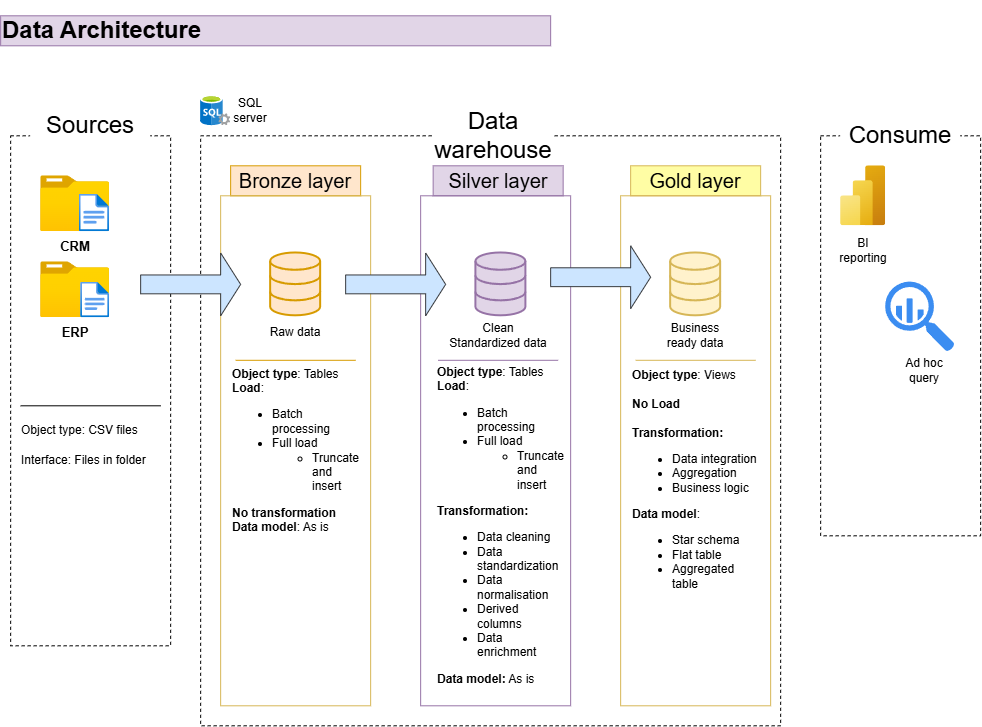

The diagram above was exported from draw.io. Its source (the exported page's mxGraphModel, read from the mxfile embedded in the PNG):
<mxGraphModel dx="1212" dy="1836" grid="1" gridSize="10" guides="1" tooltips="1" connect="1" arrows="1" fold="1" page="1" pageScale="1" pageWidth="850" pageHeight="1100" math="0" shadow="0">
  <root>
    <mxCell id="0" />
    <mxCell id="1" parent="0" />
    <mxCell id="33pPQ6YXrf6OS7EGl2TE-1" parent="1" style="text;html=1;whiteSpace=wrap;strokeColor=#9673a6;fillColor=#e1d5e7;align=left;verticalAlign=middle;rounded=0;" value="&lt;h1&gt;&lt;span&gt;Data Architecture&lt;/span&gt;&lt;/h1&gt;" vertex="1">
      <mxGeometry height="30" width="550" x="30" as="geometry" />
    </mxCell>
    <mxCell id="33pPQ6YXrf6OS7EGl2TE-3" parent="1" style="rounded=0;whiteSpace=wrap;html=1;dashed=1;movable=1;resizable=1;rotatable=1;deletable=1;editable=1;locked=0;connectable=1;" value="" vertex="1">
      <mxGeometry height="510" width="160" x="40" y="120" as="geometry" />
    </mxCell>
    <mxCell id="33pPQ6YXrf6OS7EGl2TE-4" parent="1" style="rounded=0;whiteSpace=wrap;html=1;strokeColor=none;" value="&lt;font style=&quot;font-size: 24px;&quot;&gt;Sources&lt;/font&gt;" vertex="1">
      <mxGeometry height="60" width="120" x="60" y="80" as="geometry" />
    </mxCell>
    <mxCell id="33pPQ6YXrf6OS7EGl2TE-5" parent="1" style="rounded=0;whiteSpace=wrap;html=1;dashed=1;" value="" vertex="1">
      <mxGeometry height="590" width="580" x="230" y="120" as="geometry" />
    </mxCell>
    <mxCell id="33pPQ6YXrf6OS7EGl2TE-6" parent="1" style="rounded=0;whiteSpace=wrap;html=1;strokeColor=none;" value="&lt;font style=&quot;font-size: 24px;&quot;&gt;Data warehouse&lt;/font&gt;" vertex="1">
      <mxGeometry height="60" width="120" x="462.5" y="90" as="geometry" />
    </mxCell>
    <mxCell id="33pPQ6YXrf6OS7EGl2TE-7" parent="1" style="rounded=0;whiteSpace=wrap;html=1;dashed=1;" value="" vertex="1">
      <mxGeometry height="400" width="160" x="850" y="120" as="geometry" />
    </mxCell>
    <mxCell id="33pPQ6YXrf6OS7EGl2TE-8" parent="1" style="rounded=0;whiteSpace=wrap;html=1;strokeColor=none;" value="&lt;font style=&quot;font-size: 24px;&quot;&gt;Consume&lt;/font&gt;" vertex="1">
      <mxGeometry height="60" width="120" x="870" y="90" as="geometry" />
    </mxCell>
    <mxCell id="33pPQ6YXrf6OS7EGl2TE-9" parent="1" style="rounded=0;whiteSpace=wrap;html=1;fillColor=#ffe6cc;strokeColor=#d79b00;" value="&lt;font style=&quot;font-size: 20px;&quot;&gt;Bronze layer&lt;/font&gt;" vertex="1">
      <mxGeometry height="30" width="130" x="260" y="150" as="geometry" />
    </mxCell>
    <mxCell id="33pPQ6YXrf6OS7EGl2TE-10" parent="1" style="rounded=0;whiteSpace=wrap;html=1;fillColor=none;strokeColor=#d6b656;" value="" vertex="1">
      <mxGeometry height="510" width="150" x="250" y="180" as="geometry" />
    </mxCell>
    <mxCell id="33pPQ6YXrf6OS7EGl2TE-11" parent="1" style="rounded=0;whiteSpace=wrap;html=1;fillColor=#e1d5e7;strokeColor=#9673a6;" value="&lt;font style=&quot;font-size: 20px;&quot;&gt;Silver layer&lt;/font&gt;" vertex="1">
      <mxGeometry height="30" width="130" x="462.5" y="150" as="geometry" />
    </mxCell>
    <mxCell id="33pPQ6YXrf6OS7EGl2TE-12" parent="1" style="rounded=0;whiteSpace=wrap;html=1;fillColor=none;strokeColor=#9673a6;" value="" vertex="1">
      <mxGeometry height="510" width="150" x="450" y="180" as="geometry" />
    </mxCell>
    <mxCell id="33pPQ6YXrf6OS7EGl2TE-13" parent="1" style="rounded=0;whiteSpace=wrap;html=1;fillColor=#FFFDA4;strokeColor=#d6b656;" value="&lt;font style=&quot;font-size: 20px;&quot;&gt;Gold layer&lt;/font&gt;" vertex="1">
      <mxGeometry height="30" width="130" x="660" y="150" as="geometry" />
    </mxCell>
    <mxCell id="33pPQ6YXrf6OS7EGl2TE-14" parent="1" style="rounded=0;whiteSpace=wrap;html=1;fillColor=none;strokeColor=#d6b656;" value="" vertex="1">
      <mxGeometry height="510" width="150" x="650" y="180" as="geometry" />
    </mxCell>
    <mxCell id="33pPQ6YXrf6OS7EGl2TE-17" parent="1" style="image;aspect=fixed;html=1;points=[];align=center;fontSize=12;image=img/lib/azure2/general/Folder_Blank.svg;" value="" vertex="1">
      <mxGeometry height="56.00000000000001" width="69" x="70" y="160" as="geometry" />
    </mxCell>
    <mxCell id="33pPQ6YXrf6OS7EGl2TE-16" parent="1" style="image;aspect=fixed;html=1;points=[];align=center;fontSize=12;image=img/lib/azure2/general/File.svg;" value="" vertex="1">
      <mxGeometry height="37.68" width="30.58" x="108.42" y="178.32" as="geometry" />
    </mxCell>
    <mxCell id="33pPQ6YXrf6OS7EGl2TE-18" parent="1" style="text;html=1;whiteSpace=wrap;strokeColor=none;fillColor=none;align=center;verticalAlign=middle;rounded=0;" value="&lt;b&gt;&lt;font style=&quot;font-size: 13px;&quot;&gt;CRM&lt;/font&gt;&lt;/b&gt;" vertex="1">
      <mxGeometry height="30" width="60" x="74.5" y="216" as="geometry" />
    </mxCell>
    <mxCell id="33pPQ6YXrf6OS7EGl2TE-19" parent="1" style="image;aspect=fixed;html=1;points=[];align=center;fontSize=12;image=img/lib/azure2/general/Folder_Blank.svg;" value="" vertex="1">
      <mxGeometry height="56.00000000000001" width="69" x="70" y="246" as="geometry" />
    </mxCell>
    <mxCell id="33pPQ6YXrf6OS7EGl2TE-20" parent="1" style="image;aspect=fixed;html=1;points=[];align=center;fontSize=12;image=img/lib/azure2/general/File.svg;" value="" vertex="1">
      <mxGeometry height="35.73" width="29" x="110" y="266.27" as="geometry" />
    </mxCell>
    <mxCell id="33pPQ6YXrf6OS7EGl2TE-21" parent="1" style="text;html=1;whiteSpace=wrap;strokeColor=none;fillColor=none;align=center;verticalAlign=middle;rounded=0;" value="&lt;b&gt;&lt;font style=&quot;font-size: 13px;&quot;&gt;ERP&lt;/font&gt;&lt;/b&gt;" vertex="1">
      <mxGeometry height="30" width="60" x="74.5" y="302" as="geometry" />
    </mxCell>
    <mxCell id="33pPQ6YXrf6OS7EGl2TE-22" edge="1" parent="1" style="endArrow=none;html=1;rounded=0;" value="">
      <mxGeometry height="50" relative="1" width="50" as="geometry">
        <mxPoint x="50" y="390" as="sourcePoint" />
        <mxPoint x="190" y="390" as="targetPoint" />
      </mxGeometry>
    </mxCell>
    <mxCell id="33pPQ6YXrf6OS7EGl2TE-24" parent="1" style="text;html=1;whiteSpace=wrap;strokeColor=none;fillColor=none;align=left;verticalAlign=middle;rounded=0;" value="Object type: CSV files" vertex="1">
      <mxGeometry height="30" width="131.58" x="48.42" y="400" as="geometry" />
    </mxCell>
    <mxCell id="33pPQ6YXrf6OS7EGl2TE-25" parent="1" style="text;html=1;whiteSpace=wrap;strokeColor=none;fillColor=none;align=left;verticalAlign=middle;rounded=0;" value="Interface: Files in folder" vertex="1">
      <mxGeometry height="30" width="131.58" x="48.42" y="430" as="geometry" />
    </mxCell>
    <mxCell id="33pPQ6YXrf6OS7EGl2TE-27" parent="1" style="html=1;verticalLabelPosition=bottom;align=center;labelBackgroundColor=#ffffff;verticalAlign=top;strokeWidth=2;strokeColor=#d79b00;shadow=0;dashed=0;shape=mxgraph.ios7.icons.data;fillColor=#ffe6cc;" value="" vertex="1">
      <mxGeometry height="62.83" width="50" x="300" y="237.17" as="geometry" />
    </mxCell>
    <mxCell id="33pPQ6YXrf6OS7EGl2TE-28" parent="1" style="html=1;verticalLabelPosition=bottom;align=center;labelBackgroundColor=#ffffff;verticalAlign=top;strokeWidth=2;strokeColor=#9673a6;shadow=0;dashed=0;shape=mxgraph.ios7.icons.data;fillColor=#e1d5e7;" value="" vertex="1">
      <mxGeometry height="62.83" width="50" x="505.25" y="237.17" as="geometry" />
    </mxCell>
    <mxCell id="33pPQ6YXrf6OS7EGl2TE-30" parent="1" style="shape=singleArrow;whiteSpace=wrap;html=1;fillColor=#cce5ff;strokeColor=#36393d;" value="" vertex="1">
      <mxGeometry height="62.83" width="100" x="170" y="237.17" as="geometry" />
    </mxCell>
    <mxCell id="33pPQ6YXrf6OS7EGl2TE-31" parent="1" style="shape=singleArrow;whiteSpace=wrap;html=1;fillColor=#cce5ff;strokeColor=#36393d;" value="" vertex="1">
      <mxGeometry height="62.83" width="100" x="375" y="237.17000000000002" as="geometry" />
    </mxCell>
    <mxCell id="33pPQ6YXrf6OS7EGl2TE-32" parent="1" style="shape=singleArrow;whiteSpace=wrap;html=1;fillColor=#cce5ff;strokeColor=#36393d;" value="" vertex="1">
      <mxGeometry height="62.83" width="100" x="580" y="230" as="geometry" />
    </mxCell>
    <mxCell id="33pPQ6YXrf6OS7EGl2TE-33" parent="1" style="html=1;verticalLabelPosition=bottom;align=center;labelBackgroundColor=#ffffff;verticalAlign=top;strokeWidth=2;strokeColor=#d6b656;shadow=0;dashed=0;shape=mxgraph.ios7.icons.data;fillColor=#fff2cc;" value="" vertex="1">
      <mxGeometry height="62.83" width="50" x="700" y="237.17000000000002" as="geometry" />
    </mxCell>
    <mxCell id="33pPQ6YXrf6OS7EGl2TE-34" parent="1" style="text;html=1;whiteSpace=wrap;strokeColor=none;fillColor=none;align=center;verticalAlign=middle;rounded=0;" value="Raw data&lt;span style=&quot;color: rgba(0, 0, 0, 0); font-family: monospace; font-size: 0px; text-align: start; white-space: nowrap;&quot;&gt;%3CmxGraphModel%3E%3Croot%3E%3CmxCell%20id%3D%220%22%2F%3E%3CmxCell%20id%3D%221%22%20parent%3D%220%22%2F%3E%3CmxCell%20id%3D%222%22%20parent%3D%221%22%20style%3D%22html%3D1%3BverticalLabelPosition%3Dbottom%3Balign%3Dcenter%3BlabelBackgroundColor%3D%23ffffff%3BverticalAlign%3Dtop%3BstrokeWidth%3D2%3BstrokeColor%3D%239673a6%3Bshadow%3D0%3Bdashed%3D0%3Bshape%3Dmxgraph.ios7.icons.data%3BfillColor%3D%23e1d5e7%3B%22%20value%3D%22%22%20vertex%3D%221%22%3E%3CmxGeometry%20height%3D%2262.83%22%20width%3D%2250%22%20x%3D%22505.25%22%20y%3D%22237.17%22%20as%3D%22geometry%22%2F%3E%3C%2FmxCell%3E%3C%2Froot%3E%3C%2FmxGraphModel%3E&lt;/span&gt;" vertex="1">
      <mxGeometry height="30" width="60" x="295" y="302" as="geometry" />
    </mxCell>
    <mxCell id="33pPQ6YXrf6OS7EGl2TE-35" parent="1" style="text;html=1;whiteSpace=wrap;strokeColor=none;fillColor=none;align=center;verticalAlign=middle;rounded=0;" value="Clean&lt;div&gt;Standardized data&lt;/div&gt;" vertex="1">
      <mxGeometry height="30" width="99.75" x="477.63" y="305" as="geometry" />
    </mxCell>
    <mxCell id="33pPQ6YXrf6OS7EGl2TE-36" parent="1" style="text;html=1;whiteSpace=wrap;strokeColor=none;fillColor=none;align=center;verticalAlign=middle;rounded=0;" value="Business ready data" vertex="1">
      <mxGeometry height="30" width="60" x="695" y="305" as="geometry" />
    </mxCell>
    <mxCell id="33pPQ6YXrf6OS7EGl2TE-37" edge="1" parent="1" style="endArrow=none;html=1;rounded=0;fillColor=#ffe6cc;strokeColor=#d79b00;" value="">
      <mxGeometry height="50" relative="1" width="50" as="geometry">
        <mxPoint x="265" y="344.5" as="sourcePoint" />
        <mxPoint x="385" y="344.5" as="targetPoint" />
      </mxGeometry>
    </mxCell>
    <mxCell id="33pPQ6YXrf6OS7EGl2TE-38" edge="1" parent="1" style="endArrow=none;html=1;rounded=0;fillColor=#e1d5e7;strokeColor=#9673a6;" value="">
      <mxGeometry height="50" relative="1" width="50" as="geometry">
        <mxPoint x="467.5" y="344.5" as="sourcePoint" />
        <mxPoint x="587.5" y="344.5" as="targetPoint" />
      </mxGeometry>
    </mxCell>
    <mxCell id="33pPQ6YXrf6OS7EGl2TE-39" edge="1" parent="1" style="endArrow=none;html=1;rounded=0;fillColor=#fff2cc;strokeColor=#d6b656;" value="">
      <mxGeometry height="50" relative="1" width="50" as="geometry">
        <mxPoint x="665" y="344.5" as="sourcePoint" />
        <mxPoint x="785" y="344.5" as="targetPoint" />
      </mxGeometry>
    </mxCell>
    <mxCell id="33pPQ6YXrf6OS7EGl2TE-40" parent="1" style="text;html=1;whiteSpace=wrap;strokeColor=none;fillColor=none;align=left;verticalAlign=middle;rounded=0;" value="&lt;b&gt;Object type&lt;/b&gt;: Tables&lt;div&gt;&lt;b&gt;Load&lt;/b&gt;:&lt;/div&gt;&lt;div&gt;&lt;ul&gt;&lt;li&gt;Batch processing&lt;/li&gt;&lt;li&gt;Full load&lt;/li&gt;&lt;ul&gt;&lt;li&gt;Truncate and insert&lt;/li&gt;&lt;/ul&gt;&lt;/ul&gt;&lt;div&gt;&lt;b&gt;No transformation&lt;/b&gt;&lt;/div&gt;&lt;/div&gt;&lt;div&gt;&lt;b&gt;Data model&lt;/b&gt;: As is&lt;/div&gt;" vertex="1">
      <mxGeometry height="140" width="130" x="260" y="365" as="geometry" />
    </mxCell>
    <mxCell id="33pPQ6YXrf6OS7EGl2TE-41" parent="1" style="text;html=1;whiteSpace=wrap;strokeColor=none;fillColor=none;align=left;verticalAlign=middle;rounded=0;" value="&lt;b&gt;Object type&lt;/b&gt;: Tables&lt;div&gt;&lt;b&gt;Load&lt;/b&gt;:&lt;/div&gt;&lt;div&gt;&lt;ul&gt;&lt;li&gt;Batch processing&lt;/li&gt;&lt;li&gt;Full load&lt;/li&gt;&lt;ul&gt;&lt;li&gt;Truncate and insert&lt;/li&gt;&lt;/ul&gt;&lt;/ul&gt;&lt;div&gt;&lt;b&gt;Transformation:&lt;/b&gt;&lt;/div&gt;&lt;/div&gt;&lt;div&gt;&lt;ul&gt;&lt;li&gt;Data cleaning&lt;/li&gt;&lt;li&gt;Data standardization&lt;/li&gt;&lt;li&gt;Data normalisation&lt;/li&gt;&lt;li&gt;Derived columns&lt;/li&gt;&lt;li&gt;Data enrichment&lt;/li&gt;&lt;/ul&gt;&lt;/div&gt;&lt;div&gt;&lt;b&gt;Data model:&lt;/b&gt; As is&lt;/div&gt;" vertex="1">
      <mxGeometry height="300" width="124.75" x="465.25" y="360" as="geometry" />
    </mxCell>
    <mxCell id="33pPQ6YXrf6OS7EGl2TE-42" parent="1" style="text;html=1;whiteSpace=wrap;strokeColor=none;fillColor=none;align=left;verticalAlign=middle;rounded=0;" value="&lt;b&gt;Object type&lt;/b&gt;: Views&lt;div&gt;&lt;br&gt;&lt;div&gt;&lt;b&gt;No Load&lt;/b&gt;&lt;/div&gt;&lt;div&gt;&lt;b&gt;&lt;br&gt;&lt;/b&gt;&lt;/div&gt;&lt;div&gt;&lt;div&gt;&lt;b&gt;Transformation:&lt;/b&gt;&lt;/div&gt;&lt;/div&gt;&lt;div&gt;&lt;ul&gt;&lt;li&gt;Data integration&lt;/li&gt;&lt;li&gt;Aggregation&lt;/li&gt;&lt;li&gt;Business logic&lt;/li&gt;&lt;/ul&gt;&lt;/div&gt;&lt;div&gt;&lt;b&gt;Data model&lt;/b&gt;:&lt;/div&gt;&lt;/div&gt;&lt;div&gt;&lt;ul&gt;&lt;li&gt;Star schema&lt;/li&gt;&lt;li&gt;Flat table&amp;nbsp;&lt;/li&gt;&lt;li&gt;Aggregated table&lt;/li&gt;&lt;/ul&gt;&lt;/div&gt;" vertex="1">
      <mxGeometry height="320" width="130" x="660" y="310" as="geometry" />
    </mxCell>
    <mxCell id="33pPQ6YXrf6OS7EGl2TE-44" parent="1" style="image;aspect=fixed;html=1;points=[];align=center;fontSize=12;image=img/lib/azure2/analytics/Power_BI_Embedded.svg;" value="" vertex="1">
      <mxGeometry height="60" width="45" x="870" y="150" as="geometry" />
    </mxCell>
    <mxCell id="33pPQ6YXrf6OS7EGl2TE-45" parent="1" style="text;html=1;whiteSpace=wrap;strokeColor=none;fillColor=none;align=center;verticalAlign=middle;rounded=0;" value="BI reporting" vertex="1">
      <mxGeometry height="30" width="60" x="863" y="220" as="geometry" />
    </mxCell>
    <mxCell id="33pPQ6YXrf6OS7EGl2TE-47" parent="1" style="sketch=0;html=1;aspect=fixed;strokeColor=none;shadow=0;fillColor=#3B8DF1;verticalAlign=top;labelPosition=center;verticalLabelPosition=bottom;shape=mxgraph.gcp2.big_query" value="" vertex="1">
      <mxGeometry height="70" width="69.3" x="915" y="266.27" as="geometry" />
    </mxCell>
    <mxCell id="33pPQ6YXrf6OS7EGl2TE-48" parent="1" style="text;html=1;whiteSpace=wrap;strokeColor=none;fillColor=none;align=center;verticalAlign=middle;rounded=0;" value="Ad hoc query" vertex="1">
      <mxGeometry height="30" width="60" x="924.3" y="340" as="geometry" />
    </mxCell>
    <mxCell id="33pPQ6YXrf6OS7EGl2TE-49" parent="1" style="image;sketch=0;aspect=fixed;html=1;points=[];align=center;fontSize=12;image=img/lib/mscae/SQL_Servers.svg;" value="" vertex="1">
      <mxGeometry height="30" width="30" x="230" y="80" as="geometry" />
    </mxCell>
    <mxCell id="33pPQ6YXrf6OS7EGl2TE-50" parent="1" style="text;html=1;whiteSpace=wrap;strokeColor=none;fillColor=none;align=center;verticalAlign=middle;rounded=0;" value="SQL server" vertex="1">
      <mxGeometry height="30" width="60" x="250" y="80" as="geometry" />
    </mxCell>
  </root>
</mxGraphModel>